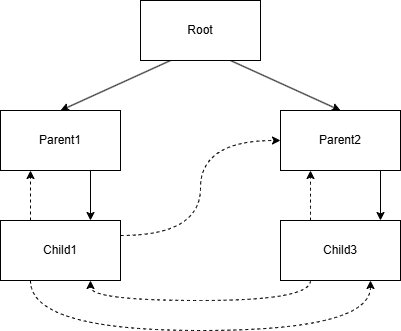

The diagram above was exported from draw.io. Its source (the exported page's mxGraphModel, read from the mxfile embedded in the PNG):
<mxGraphModel dx="2074" dy="1098" grid="1" gridSize="10" guides="1" tooltips="1" connect="1" arrows="1" fold="1" page="1" pageScale="1" pageWidth="850" pageHeight="1100" math="0" shadow="0">
  <root>
    <mxCell id="0" />
    <mxCell id="1" parent="0" />
    <mxCell id="4ZwnL5_nZhdmQRnCBbKV-7" style="edgeStyle=none;rounded=0;orthogonalLoop=1;jettySize=auto;html=1;exitX=0.25;exitY=1;exitDx=0;exitDy=0;entryX=0.5;entryY=0;entryDx=0;entryDy=0;" edge="1" parent="1" source="4ZwnL5_nZhdmQRnCBbKV-1" target="4ZwnL5_nZhdmQRnCBbKV-2">
      <mxGeometry relative="1" as="geometry" />
    </mxCell>
    <mxCell id="4ZwnL5_nZhdmQRnCBbKV-11" style="edgeStyle=none;rounded=0;orthogonalLoop=1;jettySize=auto;html=1;exitX=0.75;exitY=1;exitDx=0;exitDy=0;entryX=0.5;entryY=0;entryDx=0;entryDy=0;" edge="1" parent="1" source="4ZwnL5_nZhdmQRnCBbKV-1" target="4ZwnL5_nZhdmQRnCBbKV-3">
      <mxGeometry relative="1" as="geometry" />
    </mxCell>
    <mxCell id="4ZwnL5_nZhdmQRnCBbKV-1" value="Root" style="rounded=0;whiteSpace=wrap;html=1;" vertex="1" parent="1">
      <mxGeometry x="320" y="10" width="120" height="60" as="geometry" />
    </mxCell>
    <mxCell id="4ZwnL5_nZhdmQRnCBbKV-2" value="Parent1" style="rounded=0;whiteSpace=wrap;html=1;" vertex="1" parent="1">
      <mxGeometry x="180" y="120" width="120" height="60" as="geometry" />
    </mxCell>
    <mxCell id="4ZwnL5_nZhdmQRnCBbKV-12" style="edgeStyle=none;rounded=0;orthogonalLoop=1;jettySize=auto;html=1;exitX=0.5;exitY=1;exitDx=0;exitDy=0;entryX=0.5;entryY=0;entryDx=0;entryDy=0;" edge="1" parent="1">
      <mxGeometry relative="1" as="geometry">
        <mxPoint x="560" y="180" as="sourcePoint" />
        <mxPoint x="560" y="230" as="targetPoint" />
      </mxGeometry>
    </mxCell>
    <mxCell id="4ZwnL5_nZhdmQRnCBbKV-3" value="Parent2" style="rounded=0;whiteSpace=wrap;html=1;" vertex="1" parent="1">
      <mxGeometry x="460" y="120" width="120" height="60" as="geometry" />
    </mxCell>
    <mxCell id="4ZwnL5_nZhdmQRnCBbKV-17" style="edgeStyle=orthogonalEdgeStyle;curved=0;rounded=1;orthogonalLoop=1;jettySize=auto;html=1;exitX=0.25;exitY=0;exitDx=0;exitDy=0;entryX=0.25;entryY=1;entryDx=0;entryDy=0;dashed=1;" edge="1" parent="1" source="4ZwnL5_nZhdmQRnCBbKV-4" target="4ZwnL5_nZhdmQRnCBbKV-2">
      <mxGeometry relative="1" as="geometry" />
    </mxCell>
    <mxCell id="4ZwnL5_nZhdmQRnCBbKV-20" style="edgeStyle=orthogonalEdgeStyle;curved=1;rounded=0;orthogonalLoop=1;jettySize=auto;html=1;exitX=0.25;exitY=1;exitDx=0;exitDy=0;entryX=0.75;entryY=1;entryDx=0;entryDy=0;dashed=1;" edge="1" parent="1" source="4ZwnL5_nZhdmQRnCBbKV-4" target="4ZwnL5_nZhdmQRnCBbKV-6">
      <mxGeometry relative="1" as="geometry">
        <Array as="points">
          <mxPoint x="210" y="340" />
          <mxPoint x="550" y="340" />
        </Array>
      </mxGeometry>
    </mxCell>
    <mxCell id="4ZwnL5_nZhdmQRnCBbKV-21" style="edgeStyle=orthogonalEdgeStyle;curved=1;rounded=0;orthogonalLoop=1;jettySize=auto;html=1;exitX=1;exitY=0.25;exitDx=0;exitDy=0;entryX=0;entryY=0.5;entryDx=0;entryDy=0;dashed=1;" edge="1" parent="1" source="4ZwnL5_nZhdmQRnCBbKV-4" target="4ZwnL5_nZhdmQRnCBbKV-3">
      <mxGeometry relative="1" as="geometry" />
    </mxCell>
    <mxCell id="4ZwnL5_nZhdmQRnCBbKV-4" value="Child1" style="rounded=0;whiteSpace=wrap;html=1;" vertex="1" parent="1">
      <mxGeometry x="180" y="230" width="120" height="60" as="geometry" />
    </mxCell>
    <mxCell id="4ZwnL5_nZhdmQRnCBbKV-18" style="edgeStyle=orthogonalEdgeStyle;curved=1;rounded=0;orthogonalLoop=1;jettySize=auto;html=1;exitX=0.25;exitY=0;exitDx=0;exitDy=0;entryX=0.25;entryY=1;entryDx=0;entryDy=0;dashed=1;" edge="1" parent="1" source="4ZwnL5_nZhdmQRnCBbKV-6" target="4ZwnL5_nZhdmQRnCBbKV-3">
      <mxGeometry relative="1" as="geometry">
        <Array as="points">
          <mxPoint x="490" y="210" />
          <mxPoint x="490" y="210" />
        </Array>
      </mxGeometry>
    </mxCell>
    <mxCell id="4ZwnL5_nZhdmQRnCBbKV-22" style="edgeStyle=orthogonalEdgeStyle;curved=1;rounded=0;orthogonalLoop=1;jettySize=auto;html=1;exitX=0.25;exitY=1;exitDx=0;exitDy=0;entryX=0.75;entryY=1;entryDx=0;entryDy=0;dashed=1;" edge="1" parent="1" source="4ZwnL5_nZhdmQRnCBbKV-6" target="4ZwnL5_nZhdmQRnCBbKV-4">
      <mxGeometry relative="1" as="geometry" />
    </mxCell>
    <mxCell id="4ZwnL5_nZhdmQRnCBbKV-6" value="Child3" style="rounded=0;whiteSpace=wrap;html=1;" vertex="1" parent="1">
      <mxGeometry x="460" y="230" width="120" height="60" as="geometry" />
    </mxCell>
    <mxCell id="4ZwnL5_nZhdmQRnCBbKV-8" style="edgeStyle=none;rounded=0;orthogonalLoop=1;jettySize=auto;html=1;exitX=0.75;exitY=1;exitDx=0;exitDy=0;entryX=0.75;entryY=0;entryDx=0;entryDy=0;" edge="1" parent="1" source="4ZwnL5_nZhdmQRnCBbKV-2" target="4ZwnL5_nZhdmQRnCBbKV-4">
      <mxGeometry relative="1" as="geometry" />
    </mxCell>
  </root>
</mxGraphModel>